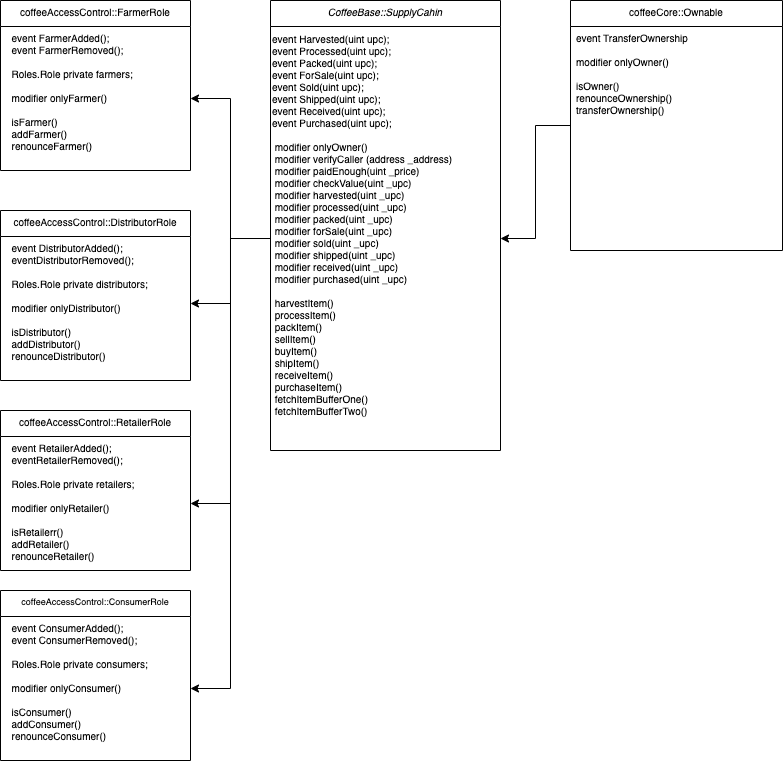

The diagram above was exported from draw.io. Its source (the exported page's mxGraphModel, read from the mxfile embedded in the PNG):
<mxGraphModel dx="1426" dy="712" grid="1" gridSize="10" guides="1" tooltips="1" connect="1" arrows="1" fold="1" page="1" pageScale="1" pageWidth="827" pageHeight="1169" math="0" shadow="0">
  <root>
    <mxCell id="WIyWlLk6GJQsqaUBKTNV-0" />
    <mxCell id="WIyWlLk6GJQsqaUBKTNV-1" parent="WIyWlLk6GJQsqaUBKTNV-0" />
    <mxCell id="zkfFHV4jXpPFQw0GAbJ--0" value="CoffeeBase::SupplyCahin&#10;" style="swimlane;fontStyle=2;align=center;verticalAlign=top;childLayout=stackLayout;horizontal=1;startSize=26;horizontalStack=0;resizeParent=1;resizeLast=0;collapsible=1;marginBottom=0;rounded=0;shadow=0;strokeWidth=1;fontSize=10;" parent="WIyWlLk6GJQsqaUBKTNV-1" vertex="1">
      <mxGeometry x="280" y="120" width="230" height="450" as="geometry">
        <mxRectangle x="230" y="140" width="160" height="26" as="alternateBounds" />
      </mxGeometry>
    </mxCell>
    <mxCell id="cfM342DQ9R5uviEsG3JH-6" value="event Harvested(uint upc);&lt;br&gt;    event Processed(uint upc);&lt;br&gt;    event Packed(uint upc);&lt;br&gt;    event ForSale(uint upc);&lt;br&gt;    event Sold(uint upc);&lt;br&gt;    event Shipped(uint upc);&lt;br&gt;    event Received(uint upc);&lt;br&gt;    event Purchased(uint upc);&lt;br&gt;&lt;br&gt;&lt;div&gt;&amp;nbsp;modifier onlyOwner()&lt;/div&gt;&lt;div&gt;&amp;nbsp;modifier verifyCaller (address _address)&lt;/div&gt;&lt;div&gt;&amp;nbsp;modifier paidEnough(uint _price)&lt;/div&gt;&lt;div&gt;&amp;nbsp;modifier checkValue(uint _upc)&lt;/div&gt;&lt;div&gt;&amp;nbsp;modifier harvested(uint _upc)&lt;/div&gt;&lt;div&gt;&amp;nbsp;modifier processed(uint _upc)&lt;/div&gt;&lt;div&gt;&amp;nbsp;modifier packed(uint _upc)&lt;/div&gt;&lt;div&gt;&amp;nbsp;modifier forSale(uint _upc)&lt;/div&gt;&lt;div&gt;&amp;nbsp;modifier sold(uint _upc)&lt;/div&gt;&lt;div&gt;&amp;nbsp;modifier shipped(uint _upc)&lt;/div&gt;&lt;div&gt;&amp;nbsp;modifier received(uint _upc)&lt;/div&gt;&lt;div&gt;&amp;nbsp;modifier purchased(uint _upc)&lt;/div&gt;&lt;div&gt;&lt;br&gt;&lt;/div&gt;&lt;div&gt;&amp;nbsp;harvestItem()&lt;/div&gt;&lt;div&gt;&amp;nbsp;processItem()&lt;/div&gt;&lt;div&gt;&amp;nbsp;packItem()&lt;/div&gt;&lt;div&gt;&amp;nbsp;sellItem()&lt;/div&gt;&lt;div&gt;&amp;nbsp;buyItem()&lt;/div&gt;&lt;div&gt;&amp;nbsp;shipItem()&lt;/div&gt;&lt;div&gt;&amp;nbsp;receiveItem()&lt;/div&gt;&lt;div&gt;&amp;nbsp;purchaseItem()&lt;/div&gt;&lt;div&gt;&amp;nbsp;fetchItemBufferOne()&lt;/div&gt;&lt;div&gt;&amp;nbsp;fetchItemBufferTwo()&lt;/div&gt;" style="text;whiteSpace=wrap;html=1;fontSize=10;" vertex="1" parent="zkfFHV4jXpPFQw0GAbJ--0">
      <mxGeometry y="26" width="230" height="424" as="geometry" />
    </mxCell>
    <mxCell id="zkfFHV4jXpPFQw0GAbJ--6" value="coffeeAccessControl::FarmerRole&#10;" style="swimlane;fontStyle=0;align=center;verticalAlign=top;childLayout=stackLayout;horizontal=1;startSize=26;horizontalStack=0;resizeParent=1;resizeLast=0;collapsible=1;marginBottom=0;rounded=0;shadow=0;strokeWidth=1;fontSize=10;" parent="WIyWlLk6GJQsqaUBKTNV-1" vertex="1">
      <mxGeometry x="10" y="120" width="190" height="170" as="geometry">
        <mxRectangle x="130" y="380" width="160" height="26" as="alternateBounds" />
      </mxGeometry>
    </mxCell>
    <mxCell id="zkfFHV4jXpPFQw0GAbJ--7" value="  event FarmerAdded();&#10;  event FarmerRemoved();&#10;&#10;  Roles.Role private farmers;&#10;&#10;  modifier onlyFarmer() &#10;&#10;  isFarmer()&#10;  addFarmer()&#10;  renounceFarmer()&#10;" style="text;align=left;verticalAlign=top;spacingLeft=4;spacingRight=4;overflow=hidden;rotatable=0;points=[[0,0.5],[1,0.5]];portConstraint=eastwest;fontSize=10;" parent="zkfFHV4jXpPFQw0GAbJ--6" vertex="1">
      <mxGeometry y="26" width="190" height="144" as="geometry" />
    </mxCell>
    <mxCell id="zkfFHV4jXpPFQw0GAbJ--13" value="coffeeAccessControl::DistributorRole&#10;" style="swimlane;fontStyle=0;align=center;verticalAlign=top;childLayout=stackLayout;horizontal=1;startSize=26;horizontalStack=0;resizeParent=1;resizeLast=0;collapsible=1;marginBottom=0;rounded=0;shadow=0;strokeWidth=1;fontSize=10;" parent="WIyWlLk6GJQsqaUBKTNV-1" vertex="1">
      <mxGeometry x="10" y="330" width="190" height="170" as="geometry">
        <mxRectangle x="340" y="380" width="170" height="26" as="alternateBounds" />
      </mxGeometry>
    </mxCell>
    <mxCell id="zkfFHV4jXpPFQw0GAbJ--14" value="  event DistributorAdded();&#10;  eventDistributorRemoved();&#10;&#10;  Roles.Role private distributors;&#10;&#10;  modifier onlyDistributor() &#10;&#10;  isDistributor()&#10;  addDistributor()&#10;  renounceDistributor()&#10;" style="text;align=left;verticalAlign=top;spacingLeft=4;spacingRight=4;overflow=hidden;rotatable=0;points=[[0,0.5],[1,0.5]];portConstraint=eastwest;fontSize=10;" parent="zkfFHV4jXpPFQw0GAbJ--13" vertex="1">
      <mxGeometry y="26" width="190" height="134" as="geometry" />
    </mxCell>
    <mxCell id="cfM342DQ9R5uviEsG3JH-7" style="edgeStyle=orthogonalEdgeStyle;rounded=0;orthogonalLoop=1;jettySize=auto;html=1;fontSize=10;" edge="1" parent="WIyWlLk6GJQsqaUBKTNV-1" source="zkfFHV4jXpPFQw0GAbJ--17" target="cfM342DQ9R5uviEsG3JH-6">
      <mxGeometry relative="1" as="geometry" />
    </mxCell>
    <mxCell id="zkfFHV4jXpPFQw0GAbJ--17" value="coffeeCore::Ownable" style="swimlane;fontStyle=0;align=center;verticalAlign=top;childLayout=stackLayout;horizontal=1;startSize=26;horizontalStack=0;resizeParent=1;resizeLast=0;collapsible=1;marginBottom=0;rounded=0;shadow=0;strokeWidth=1;fontSize=10;" parent="WIyWlLk6GJQsqaUBKTNV-1" vertex="1">
      <mxGeometry x="580" y="120" width="212" height="250" as="geometry">
        <mxRectangle x="550" y="140" width="160" height="26" as="alternateBounds" />
      </mxGeometry>
    </mxCell>
    <mxCell id="zkfFHV4jXpPFQw0GAbJ--18" value="event TransferOwnership&#10;&#10;modifier onlyOwner()&#10;&#10;isOwner()&#10;renounceOwnership()&#10;transferOwnership()" style="text;align=left;verticalAlign=top;spacingLeft=4;spacingRight=4;overflow=hidden;rotatable=0;points=[[0,0.5],[1,0.5]];portConstraint=eastwest;fontSize=10;" parent="zkfFHV4jXpPFQw0GAbJ--17" vertex="1">
      <mxGeometry y="26" width="212" height="114" as="geometry" />
    </mxCell>
    <mxCell id="cfM342DQ9R5uviEsG3JH-2" value="coffeeAccessControl::RetailerRole&#10;" style="swimlane;fontStyle=0;align=center;verticalAlign=top;childLayout=stackLayout;horizontal=1;startSize=26;horizontalStack=0;resizeParent=1;resizeLast=0;collapsible=1;marginBottom=0;rounded=0;shadow=0;strokeWidth=1;fontSize=10;" vertex="1" parent="WIyWlLk6GJQsqaUBKTNV-1">
      <mxGeometry x="10" y="530" width="190" height="160" as="geometry">
        <mxRectangle x="340" y="380" width="170" height="26" as="alternateBounds" />
      </mxGeometry>
    </mxCell>
    <mxCell id="cfM342DQ9R5uviEsG3JH-3" value="  event RetailerAdded();&#10;  eventRetailerRemoved();&#10;&#10;  Roles.Role private retailers;&#10;&#10;  modifier onlyRetailer() &#10;&#10;  isRetailerr()&#10;  addRetailer()&#10;  renounceRetailer()&#10;" style="text;align=left;verticalAlign=top;spacingLeft=4;spacingRight=4;overflow=hidden;rotatable=0;points=[[0,0.5],[1,0.5]];portConstraint=eastwest;fontSize=10;" vertex="1" parent="cfM342DQ9R5uviEsG3JH-2">
      <mxGeometry y="26" width="190" height="134" as="geometry" />
    </mxCell>
    <mxCell id="cfM342DQ9R5uviEsG3JH-4" value="coffeeAccessControl::ConsumerRole&#10;" style="swimlane;fontStyle=0;align=center;verticalAlign=top;childLayout=stackLayout;horizontal=1;startSize=26;horizontalStack=0;resizeParent=1;resizeLast=0;collapsible=1;marginBottom=0;rounded=0;shadow=0;strokeWidth=1;fontSize=9;" vertex="1" parent="WIyWlLk6GJQsqaUBKTNV-1">
      <mxGeometry x="10" y="710" width="190" height="170" as="geometry">
        <mxRectangle x="340" y="380" width="170" height="26" as="alternateBounds" />
      </mxGeometry>
    </mxCell>
    <mxCell id="cfM342DQ9R5uviEsG3JH-5" value="  event ConsumerAdded();&#10;  event ConsumerRemoved();&#10;&#10;  Roles.Role private consumers;&#10;&#10;  modifier onlyConsumer() &#10;&#10;  isConsumer()&#10;  addConsumer()&#10;  renounceConsumer()&#10;" style="text;align=left;verticalAlign=top;spacingLeft=4;spacingRight=4;overflow=hidden;rotatable=0;points=[[0,0.5],[1,0.5]];portConstraint=eastwest;fontSize=10;" vertex="1" parent="cfM342DQ9R5uviEsG3JH-4">
      <mxGeometry y="26" width="190" height="144" as="geometry" />
    </mxCell>
    <mxCell id="cfM342DQ9R5uviEsG3JH-8" style="edgeStyle=orthogonalEdgeStyle;rounded=0;orthogonalLoop=1;jettySize=auto;html=1;entryX=1;entryY=0.5;entryDx=0;entryDy=0;fontSize=10;" edge="1" parent="WIyWlLk6GJQsqaUBKTNV-1" source="cfM342DQ9R5uviEsG3JH-6" target="zkfFHV4jXpPFQw0GAbJ--7">
      <mxGeometry relative="1" as="geometry" />
    </mxCell>
    <mxCell id="cfM342DQ9R5uviEsG3JH-9" style="edgeStyle=orthogonalEdgeStyle;rounded=0;orthogonalLoop=1;jettySize=auto;html=1;entryX=1;entryY=0.5;entryDx=0;entryDy=0;fontSize=10;" edge="1" parent="WIyWlLk6GJQsqaUBKTNV-1" source="cfM342DQ9R5uviEsG3JH-6" target="zkfFHV4jXpPFQw0GAbJ--14">
      <mxGeometry relative="1" as="geometry" />
    </mxCell>
    <mxCell id="cfM342DQ9R5uviEsG3JH-10" style="edgeStyle=orthogonalEdgeStyle;rounded=0;orthogonalLoop=1;jettySize=auto;html=1;fontSize=10;" edge="1" parent="WIyWlLk6GJQsqaUBKTNV-1" source="cfM342DQ9R5uviEsG3JH-6" target="cfM342DQ9R5uviEsG3JH-3">
      <mxGeometry relative="1" as="geometry" />
    </mxCell>
    <mxCell id="cfM342DQ9R5uviEsG3JH-11" style="edgeStyle=orthogonalEdgeStyle;rounded=0;orthogonalLoop=1;jettySize=auto;html=1;entryX=1;entryY=0.5;entryDx=0;entryDy=0;fontSize=10;exitX=0;exitY=0.5;exitDx=0;exitDy=0;" edge="1" parent="WIyWlLk6GJQsqaUBKTNV-1" source="cfM342DQ9R5uviEsG3JH-6" target="cfM342DQ9R5uviEsG3JH-5">
      <mxGeometry relative="1" as="geometry" />
    </mxCell>
  </root>
</mxGraphModel>